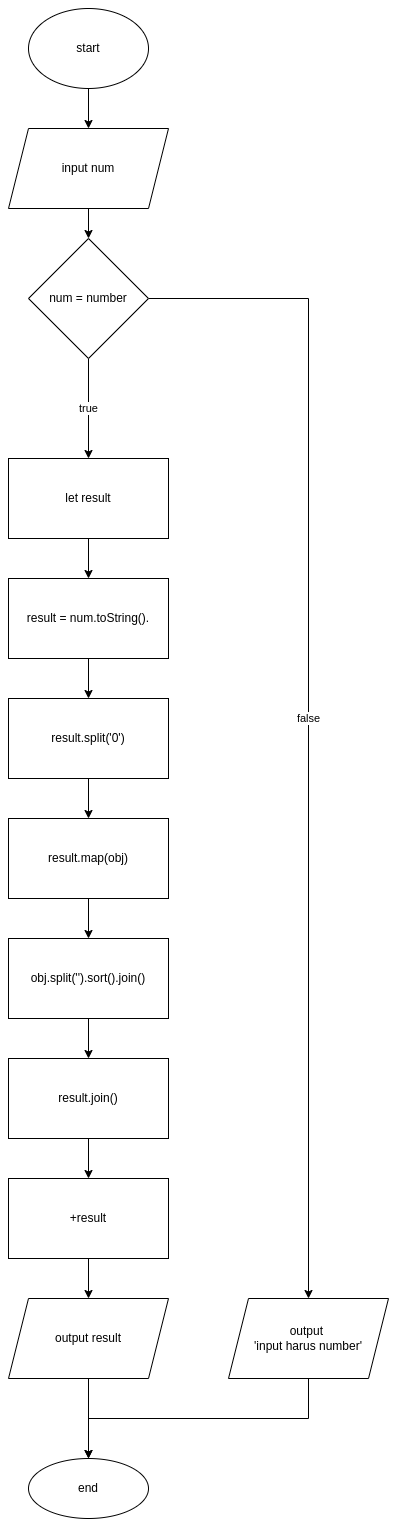

The diagram above was exported from draw.io. Its source (the exported page's mxGraphModel, read from the mxfile embedded in the PNG):
<mxGraphModel dx="1422" dy="1962" grid="1" gridSize="10" guides="1" tooltips="1" connect="1" arrows="1" fold="1" page="1" pageScale="1" pageWidth="827" pageHeight="1169" math="0" shadow="0">
  <root>
    <mxCell id="WIyWlLk6GJQsqaUBKTNV-0" />
    <mxCell id="WIyWlLk6GJQsqaUBKTNV-1" parent="WIyWlLk6GJQsqaUBKTNV-0" />
    <mxCell id="H1zrW98-RukyXZYxrnuD-2" value="" style="edgeStyle=orthogonalEdgeStyle;rounded=0;orthogonalLoop=1;jettySize=auto;html=1;" parent="WIyWlLk6GJQsqaUBKTNV-1" source="H1zrW98-RukyXZYxrnuD-0" target="H1zrW98-RukyXZYxrnuD-1" edge="1">
      <mxGeometry relative="1" as="geometry" />
    </mxCell>
    <mxCell id="H1zrW98-RukyXZYxrnuD-0" value="start" style="ellipse;whiteSpace=wrap;html=1;" parent="WIyWlLk6GJQsqaUBKTNV-1" vertex="1">
      <mxGeometry x="280" y="-90" width="120" height="80" as="geometry" />
    </mxCell>
    <mxCell id="Rvldat_yTj0Ia7nmJ-Df-3" value="" style="edgeStyle=orthogonalEdgeStyle;rounded=0;orthogonalLoop=1;jettySize=auto;html=1;" edge="1" parent="WIyWlLk6GJQsqaUBKTNV-1" source="H1zrW98-RukyXZYxrnuD-1" target="Rvldat_yTj0Ia7nmJ-Df-2">
      <mxGeometry relative="1" as="geometry" />
    </mxCell>
    <mxCell id="H1zrW98-RukyXZYxrnuD-1" value="input num" style="shape=parallelogram;perimeter=parallelogramPerimeter;whiteSpace=wrap;html=1;fixedSize=1;" parent="WIyWlLk6GJQsqaUBKTNV-1" vertex="1">
      <mxGeometry x="260" y="30" width="160" height="80" as="geometry" />
    </mxCell>
    <mxCell id="pLvrgRO26DauuGvtRNqr-1" value="" style="edgeStyle=orthogonalEdgeStyle;rounded=0;orthogonalLoop=1;jettySize=auto;html=1;" parent="WIyWlLk6GJQsqaUBKTNV-1" source="H1zrW98-RukyXZYxrnuD-3" target="pLvrgRO26DauuGvtRNqr-0" edge="1">
      <mxGeometry relative="1" as="geometry" />
    </mxCell>
    <mxCell id="H1zrW98-RukyXZYxrnuD-3" value="let result" style="whiteSpace=wrap;html=1;" parent="WIyWlLk6GJQsqaUBKTNV-1" vertex="1">
      <mxGeometry x="260" y="360" width="160" height="80" as="geometry" />
    </mxCell>
    <mxCell id="H1zrW98-RukyXZYxrnuD-8" value="" style="edgeStyle=orthogonalEdgeStyle;rounded=0;orthogonalLoop=1;jettySize=auto;html=1;" parent="WIyWlLk6GJQsqaUBKTNV-1" source="H1zrW98-RukyXZYxrnuD-5" target="H1zrW98-RukyXZYxrnuD-7" edge="1">
      <mxGeometry relative="1" as="geometry" />
    </mxCell>
    <mxCell id="H1zrW98-RukyXZYxrnuD-5" value="result.split('0')" style="whiteSpace=wrap;html=1;" parent="WIyWlLk6GJQsqaUBKTNV-1" vertex="1">
      <mxGeometry x="260" y="600" width="160" height="80" as="geometry" />
    </mxCell>
    <mxCell id="H1zrW98-RukyXZYxrnuD-10" value="" style="edgeStyle=orthogonalEdgeStyle;rounded=0;orthogonalLoop=1;jettySize=auto;html=1;" parent="WIyWlLk6GJQsqaUBKTNV-1" source="H1zrW98-RukyXZYxrnuD-7" target="H1zrW98-RukyXZYxrnuD-9" edge="1">
      <mxGeometry relative="1" as="geometry" />
    </mxCell>
    <mxCell id="H1zrW98-RukyXZYxrnuD-7" value="result.map(obj)" style="whiteSpace=wrap;html=1;" parent="WIyWlLk6GJQsqaUBKTNV-1" vertex="1">
      <mxGeometry x="260" y="720" width="160" height="80" as="geometry" />
    </mxCell>
    <mxCell id="pLvrgRO26DauuGvtRNqr-5" value="" style="edgeStyle=orthogonalEdgeStyle;rounded=0;orthogonalLoop=1;jettySize=auto;html=1;" parent="WIyWlLk6GJQsqaUBKTNV-1" source="H1zrW98-RukyXZYxrnuD-9" target="pLvrgRO26DauuGvtRNqr-4" edge="1">
      <mxGeometry relative="1" as="geometry" />
    </mxCell>
    <mxCell id="H1zrW98-RukyXZYxrnuD-9" value="obj.split('').sort().join()" style="whiteSpace=wrap;html=1;" parent="WIyWlLk6GJQsqaUBKTNV-1" vertex="1">
      <mxGeometry x="260" y="840" width="160" height="80" as="geometry" />
    </mxCell>
    <mxCell id="H1zrW98-RukyXZYxrnuD-16" value="" style="edgeStyle=orthogonalEdgeStyle;rounded=0;orthogonalLoop=1;jettySize=auto;html=1;" parent="WIyWlLk6GJQsqaUBKTNV-1" source="H1zrW98-RukyXZYxrnuD-13" target="H1zrW98-RukyXZYxrnuD-15" edge="1">
      <mxGeometry relative="1" as="geometry" />
    </mxCell>
    <mxCell id="H1zrW98-RukyXZYxrnuD-13" value="output result" style="shape=parallelogram;perimeter=parallelogramPerimeter;whiteSpace=wrap;html=1;fixedSize=1;" parent="WIyWlLk6GJQsqaUBKTNV-1" vertex="1">
      <mxGeometry x="260" y="1200" width="160" height="80" as="geometry" />
    </mxCell>
    <mxCell id="H1zrW98-RukyXZYxrnuD-15" value="end" style="ellipse;whiteSpace=wrap;html=1;" parent="WIyWlLk6GJQsqaUBKTNV-1" vertex="1">
      <mxGeometry x="280" y="1360" width="120" height="60" as="geometry" />
    </mxCell>
    <mxCell id="pLvrgRO26DauuGvtRNqr-2" style="edgeStyle=orthogonalEdgeStyle;rounded=0;orthogonalLoop=1;jettySize=auto;html=1;" parent="WIyWlLk6GJQsqaUBKTNV-1" source="pLvrgRO26DauuGvtRNqr-0" target="H1zrW98-RukyXZYxrnuD-5" edge="1">
      <mxGeometry relative="1" as="geometry" />
    </mxCell>
    <mxCell id="pLvrgRO26DauuGvtRNqr-0" value="result = num.toString()." style="whiteSpace=wrap;html=1;" parent="WIyWlLk6GJQsqaUBKTNV-1" vertex="1">
      <mxGeometry x="260" y="480" width="160" height="80" as="geometry" />
    </mxCell>
    <mxCell id="pLvrgRO26DauuGvtRNqr-8" value="" style="edgeStyle=orthogonalEdgeStyle;rounded=0;orthogonalLoop=1;jettySize=auto;html=1;" parent="WIyWlLk6GJQsqaUBKTNV-1" source="pLvrgRO26DauuGvtRNqr-4" target="pLvrgRO26DauuGvtRNqr-7" edge="1">
      <mxGeometry relative="1" as="geometry" />
    </mxCell>
    <mxCell id="pLvrgRO26DauuGvtRNqr-4" value="result.join()" style="whiteSpace=wrap;html=1;" parent="WIyWlLk6GJQsqaUBKTNV-1" vertex="1">
      <mxGeometry x="260" y="960" width="160" height="80" as="geometry" />
    </mxCell>
    <mxCell id="pLvrgRO26DauuGvtRNqr-9" value="" style="edgeStyle=orthogonalEdgeStyle;rounded=0;orthogonalLoop=1;jettySize=auto;html=1;" parent="WIyWlLk6GJQsqaUBKTNV-1" source="pLvrgRO26DauuGvtRNqr-7" target="H1zrW98-RukyXZYxrnuD-13" edge="1">
      <mxGeometry relative="1" as="geometry" />
    </mxCell>
    <mxCell id="pLvrgRO26DauuGvtRNqr-7" value="+result" style="whiteSpace=wrap;html=1;" parent="WIyWlLk6GJQsqaUBKTNV-1" vertex="1">
      <mxGeometry x="260" y="1080" width="160" height="80" as="geometry" />
    </mxCell>
    <mxCell id="Rvldat_yTj0Ia7nmJ-Df-4" value="true" style="edgeStyle=orthogonalEdgeStyle;rounded=0;orthogonalLoop=1;jettySize=auto;html=1;" edge="1" parent="WIyWlLk6GJQsqaUBKTNV-1" source="Rvldat_yTj0Ia7nmJ-Df-2" target="H1zrW98-RukyXZYxrnuD-3">
      <mxGeometry relative="1" as="geometry" />
    </mxCell>
    <mxCell id="Rvldat_yTj0Ia7nmJ-Df-8" value="false" style="edgeStyle=orthogonalEdgeStyle;rounded=0;orthogonalLoop=1;jettySize=auto;html=1;" edge="1" parent="WIyWlLk6GJQsqaUBKTNV-1" source="Rvldat_yTj0Ia7nmJ-Df-2" target="Rvldat_yTj0Ia7nmJ-Df-7">
      <mxGeometry relative="1" as="geometry" />
    </mxCell>
    <mxCell id="Rvldat_yTj0Ia7nmJ-Df-2" value="num = number" style="rhombus;whiteSpace=wrap;html=1;" vertex="1" parent="WIyWlLk6GJQsqaUBKTNV-1">
      <mxGeometry x="280" y="140" width="120" height="120" as="geometry" />
    </mxCell>
    <mxCell id="Rvldat_yTj0Ia7nmJ-Df-9" style="edgeStyle=orthogonalEdgeStyle;rounded=0;orthogonalLoop=1;jettySize=auto;html=1;" edge="1" parent="WIyWlLk6GJQsqaUBKTNV-1" source="Rvldat_yTj0Ia7nmJ-Df-7" target="H1zrW98-RukyXZYxrnuD-15">
      <mxGeometry relative="1" as="geometry">
        <Array as="points">
          <mxPoint x="560" y="1320" />
          <mxPoint x="340" y="1320" />
        </Array>
      </mxGeometry>
    </mxCell>
    <mxCell id="Rvldat_yTj0Ia7nmJ-Df-7" value="output &lt;br&gt;'input harus number'" style="shape=parallelogram;perimeter=parallelogramPerimeter;whiteSpace=wrap;html=1;fixedSize=1;" vertex="1" parent="WIyWlLk6GJQsqaUBKTNV-1">
      <mxGeometry x="480" y="1200" width="160" height="80" as="geometry" />
    </mxCell>
  </root>
</mxGraphModel>